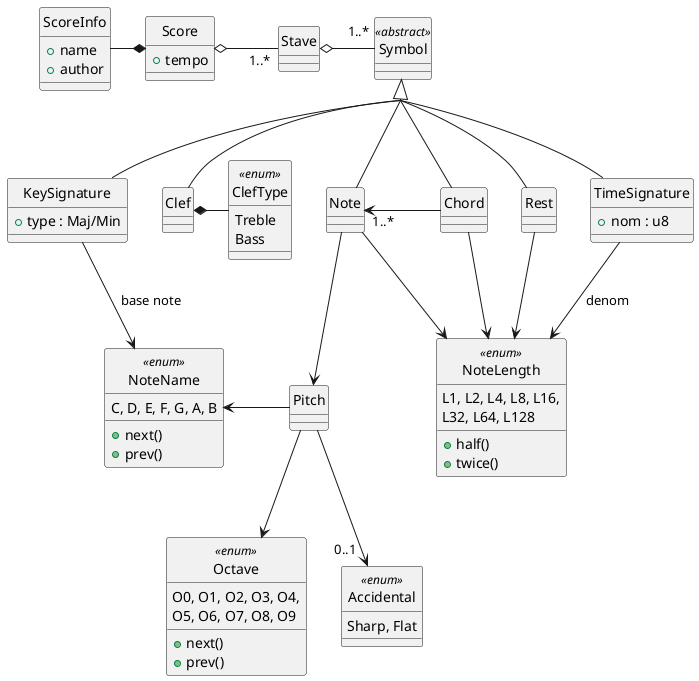

The diagram above was rendered by PlantUML. Its source (embedded in the PNG):
@startuml

' !include theme.puml
hide circle
skinparam groupInheritance 6

class Symbol << abstract >>
class KeySignature extends Symbol {
    + type : Maj/Min
}
class Note extends Symbol
class Chord extends Symbol
class Rest extends Symbol
class TimeSignature extends Symbol {
    + nom : u8
}
class Clef extends Symbol {
}
enum NoteName << enum >> {
    C, D, E, F, G, A, B
    + next()
    + prev()
}
enum NoteLength << enum >> {
    L1, L2, L4, L8, L16,
    L32, L64, L128
    + half()
    + twice()
}
enum ClefType << enum >> {
    Treble
    Bass
}

struct ScoreInfo {
    + name
    + author
}
class Score {
    + tempo
}
class Stave
class Pitch
enum Octave << enum >> {
    O0, O1, O2, O3, O4,
    O5, O6, O7, O8, O9
    + next()
    + prev()
}
enum Accidental << enum >> {
    Sharp, Flat
}

Score *-left- ScoreInfo
Score o-right- "1..*" Stave : "        "
Stave o-right- "      1..*" Symbol

Clef *-right- ClefType

KeySignature -down-> NoteName : "  base note"
TimeSignature -down-> NoteLength : "denom    "
Rest -down-> NoteLength
Chord -down-> NoteLength
Note -down-> NoteLength
Note "1..*" <-right- Chord : "            "

Note -down-> Pitch
Pitch -left-> NoteName
Pitch -down-> Octave
Pitch -down-> "0..1  " Accidental

@enduml